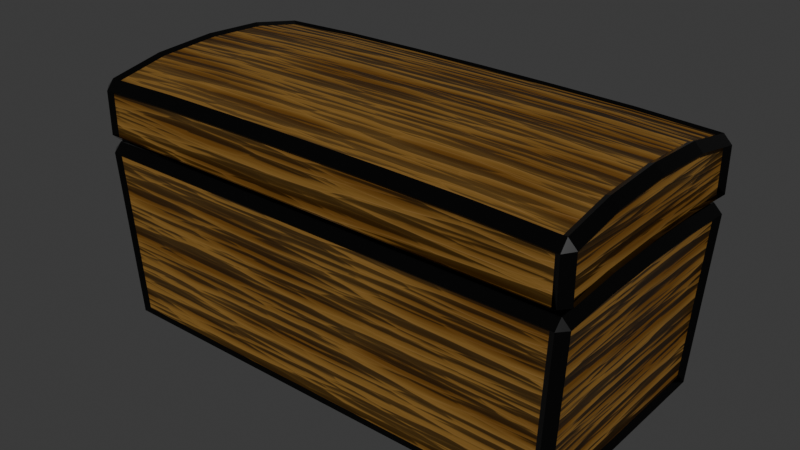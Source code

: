 # Source: chest.blend  (saved by Blender 4.0.36; exported with 4.5.12 LTS)
import bpy
from mathutils import Matrix  # noqa: F401  (used for matrix-valued properties, if any)

bpy.ops.wm.read_factory_settings(use_empty=True)
scene = bpy.context.scene
scene.name = 'Scene'

# ---- collections
col_collection = bpy.data.collections.new('Collection'); scene.collection.children.link(col_collection)

# ---- materials (node trees are filled in below, after node groups)
mat_wood = bpy.data.materials.new('Wood')
mat_wood.use_transparent_shadow = False
mat_material_001 = bpy.data.materials.new('Material.001')
mat_material_001.use_transparent_shadow = False

# ---- material node trees
mat_wood.use_nodes = True; mat_wood.node_tree.nodes.clear()
_N = mat_wood.node_tree.nodes; _L = mat_wood.node_tree.links
n0 = _N.new('ShaderNodeBsdfPrincipled'); n0.name = 'Principled BSDF'; n0.location = (122, 285)
n0.inputs[2].default_value = 0.4091
n0.inputs[3].default_value = 1.45
n1 = _N.new('ShaderNodeOutputMaterial'); n1.name = 'Material Output'; n1.location = (412, 285)
n2 = _N.new('ShaderNodeTexCoord'); n2.name = 'Texture Coordinate'; n2.location = (-946, 232)
n3 = _N.new('ShaderNodeMapping'); n3.name = 'Mapping'; n3.location = (-755, 272)
n3.inputs[3].default_value = (11.6, 1.0, 1.0)
n4 = _N.new('ShaderNodeValToRGB'); n4.name = 'Color Ramp'; n4.location = (-293, 287)
while len(n4.color_ramp.elements) > 1: n4.color_ramp.elements.remove(n4.color_ramp.elements[-1])
n4.color_ramp.elements[0].position = 0.5455; n4.color_ramp.elements[0].color = (0.1188, 0.05012, 0.00544, 1.0)
_e = n4.color_ramp.elements.new(1.0); _e.color = (0.197, 0.1016, 0.02066, 1.0)
n5 = _N.new('ShaderNodeTexVoronoi'); n5.name = 'Voronoi Texture'; n5.location = (-569, 279)
n5.inputs[3].default_value = 1.3
n6 = _N.new('ShaderNodeBump'); n6.name = 'Bump'; n6.location = (-189, 42)
n6.inputs[0].default_value = 0.3917
n6.inputs[1].default_value = 1.0
n6.inputs[2].default_value = 1.0
_L.new(n0.outputs[0], n1.inputs[0])
_L.new(n2.outputs[2], n3.inputs[0])
_L.new(n3.outputs[0], n5.inputs[0])
_L.new(n4.outputs[0], n0.inputs[0])
_L.new(n5.outputs[0], n4.inputs[0])
_L.new(n5.outputs[0], n6.inputs[3])
_L.new(n6.outputs[0], n0.inputs[5])
n1.is_active_output = True
mat_material_001.use_nodes = True; mat_material_001.node_tree.nodes.clear()
_N = mat_material_001.node_tree.nodes; _L = mat_material_001.node_tree.links
n0 = _N.new('ShaderNodeBsdfPrincipled'); n0.name = 'Principled BSDF'; n0.location = (10, 300)
n0.inputs[0].default_value = (0.05324, 0.05324, 0.05324, 1.0)
n0.inputs[1].default_value = 1.0
n0.inputs[2].default_value = 0.1409
n0.inputs[3].default_value = 1.45
n1 = _N.new('ShaderNodeOutputMaterial'); n1.name = 'Material Output'; n1.location = (300, 300)
_L.new(n0.outputs[0], n1.inputs[0])
n1.is_active_output = True

# ---- world
world_world = bpy.data.worlds.new('World'); scene.world = world_world
world_world.use_nodes = True; world_world.node_tree.nodes.clear()
_N = world_world.node_tree.nodes; _L = world_world.node_tree.links
n0 = _N.new('ShaderNodeOutputWorld'); n0.name = 'World Output'; n0.location = (300, 300)
n1 = _N.new('ShaderNodeBackground'); n1.name = 'Background'; n1.location = (10, 300)
n1.inputs[0].default_value = (0.05088, 0.05088, 0.05088, 1.0)
_L.new(n1.outputs[0], n0.inputs[0])
n0.is_active_output = True
world_world.color = (0.05088, 0.05088, 0.05088)
world_world.use_sun_shadow = False
world_world.sun_shadow_jitter_overblur = 0.0

# ---- meshes
me_cube_002 = bpy.data.meshes.new('Cube.002')
me_cube_002.from_pydata([(-1.289, 0.9338, 0.5061), (-0.6445, 0.9338, 0.5061), (0.0, 0.9338, 0.5061), (0.6445, 0.9338, 0.5061), (1.289, 0.9338, 0.5061), (1.289, 1.0, 0.5672), (0.6445, 1.0, 0.5672), (0.0, 1.0, 0.5672), (-0.6445, 1.0, 0.5672), (-1.289, 1.0, 0.5672), (1.289, -0.9338, 0.5061), (0.6445, -0.9338, 0.5061), (0.0, -0.9338, 0.5061), (-0.6445, -0.9338, 0.5061), (-1.289, -0.9338, 0.5061), (-1.289, -1.0, 0.5672), (-0.6445, -1.0, 0.5672), (0.0, -1.0, 0.5672), (0.6445, -1.0, 0.5672), (1.289, -1.0, 0.5672), (1.289, -1.0, 0.9352), (0.6445, -1.0, 0.9435), (0.0, -1.0, 0.9459), (-0.6445, -1.0, 0.9435), (-1.289, -1.0, 0.9352), (-1.289, -0.9349, 1.015), (-0.6445, -0.9349, 1.023), (0.0, -0.9349, 1.025), (0.6445, -0.9349, 1.023), (1.289, -0.9349, 1.015), (-1.289, 1.0, 0.9352), (-0.6445, 1.0, 0.9435), (0.0, 1.0, 0.9459), (0.6445, 1.0, 0.9435), (1.289, 1.0, 0.9352), (1.289, 0.9349, 1.015), (0.6445, 0.9349, 1.023), (0.0, 0.9349, 1.025), (-0.6445, 0.9349, 1.023), (-1.289, 0.9349, 1.015), (-1.915, -0.8939, -0.9353), (-1.851, -0.8939, -0.9988), (-1.851, -0.9574, -0.9353), (-2.0, -0.9336, 0.9243), (-1.934, -1.0, 0.9119), (-1.934, -0.9349, 0.9911), (-1.915, 0.8939, -0.9353), (-1.851, 0.9574, -0.9353), (-1.851, 0.8939, -0.9988), (-2.0, 0.9336, 0.9243), (-1.934, 0.9349, 0.9911), (-1.934, 1.0, 0.9119), (1.915, -0.8939, -0.9353), (1.851, -0.9574, -0.9353), (1.851, -0.8939, -0.9988), (2.0, -0.9336, 0.9243), (1.934, -0.9349, 0.9911), (1.934, -1.0, 0.9119), (1.851, 0.8939, -0.9988), (1.851, 0.9574, -0.9353), (1.915, 0.8939, -0.9353), (1.934, 1.0, 0.9119), (1.934, 0.9349, 0.9911), (2.0, 0.9336, 0.9243), (-1.851, 0.4787, -0.9988), (-1.915, 0.4787, -0.9353), (-1.851, -6.886e-10, -0.9988), (-1.915, -6.886e-10, -0.9353), (-1.915, -0.4787, -0.9353), (-1.851, -0.4787, -0.9988), (-1.934, -0.5, 1.077), (-2.0, -0.5, 1.01), (-1.934, 0.0, 1.104), (-2.0, 0.0, 1.037), (-2.0, 0.5, 1.01), (-1.934, 0.5, 1.077), (1.851, -0.4787, -0.9988), (1.915, -0.4787, -0.9353), (1.851, -6.886e-10, -0.9988), (1.915, -6.886e-10, -0.9353), (1.915, 0.4787, -0.9353), (1.851, 0.4787, -0.9988), (1.934, 0.5, 1.077), (2.0, 0.5, 1.01), (1.934, 0.0, 1.104), (2.0, 0.0, 1.037), (2.0, -0.5, 1.01), (1.934, -0.5, 1.077), (-1.934, -1.0, 0.4239), (-1.934, -0.9338, 0.495), (-2.0, -0.9336, 0.4286), (-2.0, 0.9336, 0.4286), (-1.934, 0.9338, 0.495), (-1.934, 1.0, 0.4239), (1.934, 1.0, 0.4239), (1.934, 0.9338, 0.495), (2.0, 0.9336, 0.4286), (2.0, -0.9336, 0.4286), (1.934, -0.9338, 0.495), (1.934, -1.0, 0.4239), (2.0, 0.5, 0.4596), (1.934, 0.5, 0.5261), (2.0, 0.0, 0.4695), (1.934, 0.0, 0.5359), (1.934, -0.5, 0.5261), (2.0, -0.5, 0.4596), (-2.0, -0.5, 0.4596), (-1.934, -0.5, 0.5261), (-2.0, 0.0, 0.4695), (-1.934, 0.0, 0.5359), (-1.934, 0.5, 0.5261), (-2.0, 0.5, 0.4596), (-1.934, -1.0, 0.5672), (-2.0, -0.9336, 0.5726), (-1.934, -0.9338, 0.5061), (-2.0, 0.9336, 0.5726), (-1.934, 1.0, 0.5672), (-1.934, 0.9338, 0.5061), (1.934, 1.0, 0.5672), (2.0, 0.9336, 0.5726), (1.934, 0.9338, 0.5061), (2.0, -0.9336, 0.5726), (1.934, -1.0, 0.5672), (1.934, -0.9338, 0.5061), (1.934, 0.5, 0.5406), (2.0, 0.5, 0.6071), (1.934, 0.0, 0.5515), (2.0, 0.0, 0.618), (2.0, -0.5, 0.6071), (1.934, -0.5, 0.5406), (-1.934, -0.5, 0.5406), (-2.0, -0.5, 0.6071), (-1.934, 0.0, 0.5515), (-2.0, 0.0, 0.618), (-2.0, 0.5, 0.6071), (-1.934, 0.5, 0.5406), (1.289, -0.5, 1.101), (0.6445, -0.5, 1.109), (0.0, -0.5, 1.111), (-0.6445, -0.5, 1.109), (-1.289, -0.5, 1.101), (-1.289, 0.5, 1.101), (-0.6445, 0.5, 1.109), (0.0, 0.5, 1.111), (0.6445, 0.5, 1.109), (1.289, 0.5, 1.101), (1.289, 0.0, 1.128), (0.6445, 0.0, 1.136), (0.0, 0.0, 1.138), (-0.6445, 0.0, 1.136), (-1.289, 0.0, 1.128), (-1.289, -0.5, 0.5406), (-0.6445, -0.5, 0.5406), (0.0, -0.5, 0.5406), (0.6445, -0.5, 0.5406), (1.289, -0.5, 0.5406), (1.289, 0.5, 0.5406), (0.6445, 0.5, 0.5406), (0.0, 0.5, 0.5406), (-0.6445, 0.5, 0.5406), (-1.289, 0.5, 0.5406), (1.289, 0.0, 0.5515), (0.6445, 0.0, 0.5515), (0.0, 0.0, 0.5515), (-0.6445, 0.0, 0.5515), (-1.289, 0.0, 0.5515), (1.234, 0.8939, -0.9988), (0.6171, 0.8939, -0.9988), (-8.608e-11, 0.8939, -0.9988), (-0.6171, 0.8939, -0.9988), (-1.234, 0.8939, -0.9988), (-1.234, 0.9574, -0.9353), (-0.6171, 0.9574, -0.9353), (-8.608e-11, 0.9574, -0.9353), (0.6171, 0.9574, -0.9353), (1.234, 0.9574, -0.9353), (-1.234, -0.8939, -0.9988), (-0.6171, -0.8939, -0.9988), (-8.608e-11, -0.8939, -0.9988), (0.6171, -0.8939, -0.9988), (1.234, -0.8939, -0.9988), (1.234, -0.9574, -0.9353), (0.6171, -0.9574, -0.9353), (-8.608e-11, -0.9574, -0.9353), (-0.6171, -0.9574, -0.9353), (-1.234, -0.9574, -0.9353), (1.289, -0.9338, 0.495), (0.6445, -0.9338, 0.495), (0.0, -0.9338, 0.495), (-0.6445, -0.9338, 0.495), (-1.289, -0.9338, 0.495), (-1.289, -1.0, 0.4239), (-0.6445, -1.0, 0.4239), (0.0, -1.0, 0.4239), (0.6445, -1.0, 0.4239), (1.289, -1.0, 0.4239), (-1.289, 0.9338, 0.495), (-0.6445, 0.9338, 0.495), (0.0, 0.9338, 0.495), (0.6445, 0.9338, 0.495), (1.289, 0.9338, 0.495), (1.289, 1.0, 0.4239), (0.6445, 1.0, 0.4239), (0.0, 1.0, 0.4239), (-0.6445, 1.0, 0.4239), (-1.289, 1.0, 0.4239), (-1.234, -0.4787, -0.9988), (-0.6171, -0.4787, -0.9988), (-8.608e-11, -0.4787, -0.9988), (0.6171, -0.4787, -0.9988), (1.234, -0.4787, -0.9988), (1.234, 0.4787, -0.9988), (0.6171, 0.4787, -0.9988), (-8.608e-11, 0.4787, -0.9988), (-0.6171, 0.4787, -0.9988), (-1.234, 0.4787, -0.9988), (1.234, -6.886e-10, -0.9988), (0.6171, -6.886e-10, -0.9988), (-8.608e-11, -6.886e-10, -0.9988), (-0.6171, -6.886e-10, -0.9988), (-1.234, -6.886e-10, -0.9988), (1.289, -0.5, 0.5261), (0.6445, -0.5, 0.5261), (0.0, -0.5, 0.5261), (-0.6445, -0.5, 0.5261), (-1.289, -0.5, 0.5261), (-1.289, 0.5, 0.5261), (-0.6445, 0.5, 0.5261), (0.0, 0.5, 0.5261), (0.6445, 0.5, 0.5261), (1.289, 0.5, 0.5261), (-1.289, 0.0, 0.5359), (-0.6445, 0.0, 0.5359), (0.0, 0.0, 0.5359), (0.6445, 0.0, 0.5359), (1.289, 0.0, 0.5359), (-0.6603, 1.024, 0.5747), (-0.6603, 0.9566, 0.5121), (-1.321, 1.024, 0.5747), (-1.321, 0.9566, 0.5121), (1.981, 0.9566, 0.5121), (1.321, 0.9566, 0.5121), (1.651e-11, 1.024, 0.5747), (0.6603, 1.024, 0.5747), (-1.981, 1.024, 0.5747), (1.651e-11, -0.9566, 0.5121), (0.6603, -0.9566, 0.5121), (0.6603, 0.9566, 0.5121), (1.651e-11, 0.9566, 0.5121), (1.321, 1.024, 0.5747), (-0.6603, 0.9577, 1.041), (1.651e-11, 0.9577, 1.044), (0.6603, 0.9577, 1.041), (1.321, 0.9577, 1.033), (1.651e-11, -0.9577, 1.044), (-0.6603, -0.9577, 1.041), (-1.321, -0.9577, 1.033), (-1.981, -0.9566, 0.5121), (-1.321, -0.9566, 0.5121), (-0.6603, -1.024, 0.9602), (1.651e-11, -1.024, 0.9626), (0.6603, -1.024, 0.9602), (1.321, -1.024, 0.9516), (1.321, -1.024, 0.5747), (0.6603, -1.024, 0.5747), (-0.6603, -1.024, 0.5747), (-1.321, -1.024, 0.5747), (1.981, -1.024, 0.5747), (1.651e-11, -1.024, 0.5747), (1.321, 1.024, 0.9516), (0.6603, 1.024, 0.9602), (1.321, -0.9566, 0.5121), (-0.6603, -0.9566, 0.5121), (-1.981, 0.9577, 1.009), (-1.321, 0.9577, 1.033), (0.6603, -0.9577, 1.041), (1.981, 1.024, 0.9277), (1.651e-11, 1.024, 0.9626), (-0.6603, 1.024, 0.9602), (1.321, -0.9577, 1.033), (1.981, -0.9577, 1.009), (-1.321, 1.024, 0.9516), (-1.321, -1.024, 0.9516), (-1.981, -1.024, 0.9277), (-1.896, -0.9807, -0.9645), (-1.961, -0.9156, -0.9645), (-1.896, -0.9156, -1.03), (-1.981, -0.9577, 1.009), (-2.049, -0.9564, 0.9405), (-1.896, 0.9156, -1.03), (-1.961, 0.9156, -0.9645), (-1.896, 0.9807, -0.9645), (-1.981, 1.024, 0.9277), (-2.049, 0.9564, 0.9405), (1.896, -0.9156, -1.03), (1.961, -0.9156, -0.9645), (1.896, -0.9807, -0.9645), (1.981, -1.024, 0.9277), (2.049, -0.9564, 0.9405), (1.961, 0.9156, -0.9645), (1.896, 0.9156, -1.03), (1.896, 0.9807, -0.9645), (2.049, 0.9564, 0.9405), (1.981, 0.9577, 1.009), (-2.049, -0.9564, 0.4327), (-1.981, -1.024, 0.4279), (-1.981, -0.9566, 0.5007), (-1.981, 1.024, 0.4279), (-2.049, 0.9564, 0.4327), (-1.981, 0.9566, 0.5007), (2.049, 0.9564, 0.4327), (1.981, 1.024, 0.4279), (1.981, 0.9566, 0.5007), (1.981, -1.024, 0.4279), (2.049, -0.9564, 0.4327), (1.981, -0.9566, 0.5007), (-1.981, -1.024, 0.5747), (-2.049, -0.9564, 0.5802), (-1.981, 0.9566, 0.5121), (-2.049, 0.9564, 0.5802), (1.981, 1.024, 0.5747), (2.049, 0.9564, 0.5802), (1.981, -0.9566, 0.5121), (2.049, -0.9564, 0.5802), (-1.961, -0.4904, -0.9645), (-1.896, -0.4904, -1.03), (-2.049, 0.5122, 1.028), (-1.981, 0.5122, 1.097), (-1.264, 0.9156, -1.03), (1.264, 0.9807, -0.9645), (1.961, 0.4904, -0.9645), (1.896, 0.4904, -1.03), (2.049, -0.5122, 1.028), (1.981, -0.5122, 1.097), (1.264, -0.9156, -1.03), (-1.264, -0.9807, -0.9645), (-1.896, 0.4904, -1.03), (-1.961, 0.4904, -0.9645), (-1.896, -4.413e-10, -1.03), (-1.961, -4.413e-10, -0.9645), (-1.981, -0.5122, 1.097), (-2.049, -0.5122, 1.028), (-1.981, 2.641e-10, 1.125), (-2.049, 2.641e-10, 1.056), (1.896, -0.4904, -1.03), (1.961, -0.4904, -0.9645), (1.896, -4.413e-10, -1.03), (1.961, -4.413e-10, -0.9645), (1.981, 0.5122, 1.097), (2.049, 0.5122, 1.028), (1.981, 2.641e-10, 1.125), (2.049, 2.641e-10, 1.056), (-2.049, 2.641e-10, 0.4746), (-1.981, 2.641e-10, 0.5426), (-1.981, 0.5122, 0.5326), (-2.049, 0.5122, 0.4645), (-2.049, -0.5122, 0.4645), (-1.981, -0.5122, 0.5326), (2.049, 2.641e-10, 0.4746), (1.981, 2.641e-10, 0.5426), (1.981, -0.5122, 0.5326), (2.049, -0.5122, 0.4645), (2.049, 0.5122, 0.4645), (1.981, 0.5122, 0.5326), (-1.321, -0.9566, 0.5007), (1.321, -1.024, 0.4279), (1.321, 0.9566, 0.5007), (-1.321, 1.024, 0.4279), (-1.981, 2.641e-10, 0.5586), (-2.049, 2.641e-10, 0.6267), (-2.049, 0.5122, 0.6155), (-1.981, 0.5122, 0.5474), (-1.981, -0.5122, 0.5474), (-2.049, -0.5122, 0.6155), (1.981, 2.641e-10, 0.5586), (2.049, 2.641e-10, 0.6267), (2.049, -0.5122, 0.6155), (1.981, -0.5122, 0.5474), (1.981, 0.5122, 0.5474), (2.049, 0.5122, 0.6155), (1.264, 0.9156, -1.03), (0.6321, 0.9156, -1.03), (-7.167e-11, 0.9156, -1.03), (-0.6321, 0.9156, -1.03), (-1.264, 0.9807, -0.9645), (-0.6321, 0.9807, -0.9645), (-7.167e-11, 0.9807, -0.9645), (0.6321, 0.9807, -0.9645), (-1.264, -0.9156, -1.03), (-0.6321, -0.9156, -1.03), (-7.167e-11, -0.9156, -1.03), (0.6321, -0.9156, -1.03), (1.264, -0.9807, -0.9645), (0.6321, -0.9807, -0.9645), (-7.167e-11, -0.9807, -0.9645), (-0.6321, -0.9807, -0.9645), (1.321, -0.9566, 0.5007), (0.6603, -0.9566, 0.5007), (1.651e-11, -0.9566, 0.5007), (-0.6603, -0.9566, 0.5007), (-1.321, -1.024, 0.4279), (-0.6603, -1.024, 0.4279), (1.651e-11, -1.024, 0.4279), (0.6603, -1.024, 0.4279), (-1.321, 0.9566, 0.5007), (-0.6603, 0.9566, 0.5007), (1.651e-11, 0.9566, 0.5007), (0.6603, 0.9566, 0.5007), (1.321, 1.024, 0.4279), (0.6603, 1.024, 0.4279), (1.651e-11, 1.024, 0.4279), (-0.6603, 1.024, 0.4279)], [], [(77, 105, 97, 52), (134, 74, 49, 115), (60, 96, 100, 80), (140, 70, 45, 25), (185, 191, 88, 42), (65, 111, 91, 46), (5, 34, 61, 118), (79, 102, 105, 77), (133, 73, 74, 134), (39, 50, 75, 141), (68, 106, 108, 67), (131, 71, 73, 133), (67, 108, 111, 65), (127, 85, 86, 128), (186, 98, 104, 221), (15, 24, 44, 112), (150, 72, 70, 140), (141, 75, 72, 150), (211, 81, 78, 216), (216, 78, 76, 210), (210, 76, 54, 180), (80, 100, 102, 79), (125, 83, 85, 127), (119, 63, 83, 125), (113, 43, 71, 131), (128, 86, 55, 121), (166, 58, 81, 211), (175, 201, 94, 59), (4, 120, 124, 156), (105, 102, 358, 361), (161, 126, 129, 155), (156, 124, 126, 161), (235, 103, 101, 230), (221, 104, 103, 235), (155, 129, 123, 10), (230, 101, 95, 200), (181, 182, 393, 392), (99, 53, 296, 313), (27, 26, 255, 254), (53, 181, 392, 296), (55, 86, 332, 298), (36, 35, 253, 252), (103, 104, 360, 359), (179, 180, 334, 391), (87, 56, 280, 333), (38, 37, 251, 250), (178, 179, 391, 390), (106, 90, 304, 356), (177, 178, 390, 389), (60, 80, 330, 299), (89, 107, 357, 306), (176, 177, 389, 388), (81, 58, 300, 331), (108, 106, 356, 352), (41, 176, 388, 286), (117, 135, 371, 318), (107, 109, 353, 357), (174, 175, 329, 387), (134, 115, 319, 370), (59, 94, 311, 301), (6, 5, 249, 243), (173, 174, 387, 386), (0, 117, 318, 239), (96, 60, 299, 310), (8, 7, 242, 236), (111, 108, 352, 355), (172, 173, 386, 385), (5, 118, 320, 249), (30, 51, 292, 281), (9, 8, 236, 238), (171, 172, 385, 384), (123, 129, 377, 322), (35, 62, 303, 253), (109, 110, 354, 353), (47, 171, 384, 291), (128, 121, 323, 376), (175, 59, 301, 329), (169, 170, 328, 383), (10, 123, 322, 271), (170, 48, 289, 328), (90, 40, 285, 304), (168, 169, 383, 382), (15, 112, 316, 266), (46, 91, 308, 290), (42, 88, 305, 284), (167, 168, 382, 381), (124, 120, 240, 378), (93, 47, 291, 307), (1, 0, 239, 237), (86, 85, 351, 332), (166, 167, 381, 380), (119, 125, 379, 321), (49, 74, 326, 293), (3, 2, 248, 247), (84, 87, 333, 350), (58, 166, 380, 300), (126, 124, 378, 374), (75, 50, 273, 327), (12, 11, 246, 245), (85, 83, 349, 351), (40, 90, 106, 68), (125, 127, 375, 379), (116, 9, 238, 244), (43, 113, 317, 288), (82, 84, 350, 348), (129, 126, 374, 377), (112, 44, 283, 316), (7, 6, 243, 242), (83, 63, 302, 349), (44, 24, 282, 283), (40, 68, 324, 285), (120, 4, 241, 240), (24, 23, 259, 282), (127, 128, 376, 375), (69, 41, 286, 325), (62, 82, 348, 303), (22, 21, 261, 260), (80, 79, 347, 330), (31, 30, 281, 278), (130, 114, 257, 372), (130, 151, 14, 114), (151, 152, 13, 14), (152, 153, 12, 13), (153, 154, 11, 12), (154, 155, 10, 11), (135, 160, 165, 132), (160, 159, 164, 165), (159, 158, 163, 164), (158, 157, 162, 163), (157, 156, 161, 162), (132, 165, 151, 130), (165, 164, 152, 151), (164, 163, 153, 152), (163, 162, 154, 153), (162, 161, 155, 154), (117, 0, 160, 135), (0, 1, 159, 160), (1, 2, 158, 159), (2, 3, 157, 158), (3, 4, 156, 157), (82, 145, 146, 84), (145, 144, 147, 146), (144, 143, 148, 147), (143, 142, 149, 148), (142, 141, 150, 149), (84, 146, 136, 87), (146, 147, 137, 136), (147, 148, 138, 137), (148, 149, 139, 138), (149, 150, 140, 139), (122, 57, 20, 19), (19, 20, 21, 18), (18, 21, 22, 17), (17, 22, 23, 16), (16, 23, 24, 15), (62, 35, 145, 82), (35, 36, 144, 145), (36, 37, 143, 144), (37, 38, 142, 143), (38, 39, 141, 142), (116, 51, 30, 9), (9, 30, 31, 8), (8, 31, 32, 7), (7, 32, 33, 6), (6, 33, 34, 5), (87, 136, 29, 56), (136, 137, 28, 29), (137, 138, 27, 28), (138, 139, 26, 27), (139, 140, 25, 26), (78, 81, 331, 346), (56, 29, 279, 280), (113, 131, 373, 317), (79, 77, 345, 347), (33, 32, 277, 270), (132, 130, 372, 368), (29, 28, 275, 279), (131, 133, 369, 373), (76, 78, 346, 344), (32, 31, 278, 277), (77, 52, 295, 345), (61, 34, 269, 276), (135, 132, 368, 371), (204, 205, 367, 411), (37, 36, 252, 251), (203, 204, 411, 410), (54, 76, 344, 294), (28, 27, 254, 275), (133, 134, 370, 369), (202, 203, 410, 409), (110, 226, 196, 92), (226, 227, 197, 196), (227, 228, 198, 197), (228, 229, 199, 198), (229, 230, 200, 199), (107, 225, 231, 109), (225, 224, 232, 231), (224, 223, 233, 232), (223, 222, 234, 233), (222, 221, 235, 234), (109, 231, 226, 110), (231, 232, 227, 226), (232, 233, 228, 227), (233, 234, 229, 228), (234, 235, 230, 229), (47, 93, 205, 171), (171, 205, 204, 172), (172, 204, 203, 173), (173, 203, 202, 174), (174, 202, 201, 175), (48, 170, 215, 64), (170, 169, 214, 215), (169, 168, 213, 214), (168, 167, 212, 213), (167, 166, 211, 212), (69, 206, 176, 41), (206, 207, 177, 176), (207, 208, 178, 177), (208, 209, 179, 178), (209, 210, 180, 179), (66, 220, 206, 69), (220, 219, 207, 206), (219, 218, 208, 207), (218, 217, 209, 208), (217, 216, 210, 209), (64, 215, 220, 66), (215, 214, 219, 220), (214, 213, 218, 219), (213, 212, 217, 218), (212, 211, 216, 217), (89, 190, 225, 107), (190, 189, 224, 225), (189, 188, 223, 224), (188, 187, 222, 223), (187, 186, 221, 222), (53, 99, 195, 181), (181, 195, 194, 182), (182, 194, 193, 183), (183, 193, 192, 184), (184, 192, 191, 185), (244, 238, 239, 318), (285, 286, 284), (288, 283, 287), (290, 291, 289), (293, 273, 292), (295, 296, 294), (298, 280, 297), (300, 301, 299), (276, 303, 302), (305, 306, 304), (308, 309, 307), (311, 312, 310), (314, 315, 313), (316, 317, 257), (319, 244, 318), (320, 321, 240), (323, 267, 322), (325, 286, 285, 324), (316, 283, 288, 317), (327, 273, 293, 326), (307, 291, 290, 308), (328, 289, 291, 384), (253, 303, 276, 269), (310, 299, 301, 311), (331, 300, 299, 330), (333, 280, 298, 332), (313, 296, 295, 314), (334, 294, 296, 392), (256, 287, 283, 282), (289, 336, 337, 290), (336, 338, 339, 337), (338, 325, 324, 339), (287, 340, 341, 288), (340, 342, 343, 341), (342, 327, 326, 343), (294, 344, 345, 295), (344, 346, 347, 345), (346, 331, 330, 347), (303, 348, 349, 302), (348, 350, 351, 349), (350, 333, 332, 351), (284, 305, 304, 285), (353, 354, 355, 352), (357, 353, 352, 356), (306, 357, 356, 304), (359, 360, 361, 358), (363, 359, 358, 362), (312, 363, 362, 310), (364, 306, 305, 400), (360, 315, 314, 361), (366, 312, 311, 408), (354, 309, 308, 355), (292, 244, 319, 293), (302, 321, 320, 276), (297, 267, 323, 298), (369, 370, 371, 368), (373, 369, 368, 372), (317, 373, 372, 257), (375, 376, 377, 374), (379, 375, 374, 378), (321, 379, 378, 240), (266, 316, 257, 258), (376, 323, 322, 377), (249, 320, 240, 241), (370, 319, 318, 371), (238, 236, 237, 239), (236, 242, 248, 237), (242, 243, 247, 248), (243, 249, 241, 247), (267, 263, 271, 322), (263, 264, 246, 271), (264, 268, 245, 246), (268, 265, 272, 245), (265, 266, 258, 272), (280, 279, 262, 297), (279, 275, 261, 262), (275, 254, 260, 261), (254, 255, 259, 260), (255, 256, 282, 259), (273, 274, 281, 292), (274, 250, 278, 281), (250, 251, 277, 278), (251, 252, 270, 277), (252, 253, 269, 270), (309, 404, 367, 307), (404, 405, 411, 367), (405, 406, 410, 411), (406, 407, 409, 410), (407, 366, 408, 409), (315, 396, 365, 313), (396, 397, 403, 365), (397, 398, 402, 403), (398, 399, 401, 402), (399, 364, 400, 401), (286, 388, 335, 284), (388, 389, 395, 335), (389, 390, 394, 395), (390, 391, 393, 394), (391, 334, 392, 393), (300, 380, 329, 301), (380, 381, 387, 329), (381, 382, 386, 387), (382, 383, 385, 386), (383, 328, 384, 385), (26, 25, 256, 255), (52, 97, 314, 295), (182, 183, 394, 393), (114, 14, 258, 257), (180, 54, 294, 334), (183, 184, 395, 394), (101, 103, 359, 363), (23, 22, 260, 259), (185, 42, 284, 335), (184, 185, 335, 395), (102, 100, 362, 358), (21, 20, 262, 261), (25, 45, 287, 256), (98, 186, 396, 315), (95, 101, 363, 312), (19, 18, 264, 263), (20, 57, 297, 262), (186, 187, 397, 396), (100, 96, 310, 362), (16, 15, 266, 265), (48, 64, 336, 289), (187, 188, 398, 397), (190, 89, 306, 364), (122, 19, 263, 267), (188, 189, 399, 398), (195, 99, 313, 365), (17, 16, 265, 268), (65, 46, 290, 337), (189, 190, 364, 399), (104, 98, 315, 360), (18, 17, 268, 264), (64, 66, 338, 336), (88, 191, 400, 305), (97, 105, 361, 314), (34, 33, 270, 269), (191, 192, 401, 400), (200, 95, 312, 366), (67, 65, 337, 339), (192, 193, 402, 401), (205, 93, 307, 367), (66, 69, 325, 338), (193, 194, 403, 402), (110, 92, 309, 354), (68, 67, 339, 324), (194, 195, 365, 403), (91, 111, 355, 308), (11, 10, 271, 246), (45, 70, 340, 287), (92, 196, 404, 309), (51, 116, 244, 292), (13, 12, 245, 272), (196, 197, 405, 404), (115, 49, 293, 319), (14, 13, 272, 258), (71, 43, 288, 341), (197, 198, 406, 405), (63, 119, 321, 302), (70, 72, 342, 340), (198, 199, 407, 406), (118, 61, 276, 320), (2, 1, 237, 248), (199, 200, 366, 407), (57, 122, 267, 297), (4, 3, 247, 241), (73, 71, 341, 343), (94, 201, 408, 311), (121, 55, 298, 323), (50, 39, 274, 273), (72, 75, 327, 342), (201, 202, 409, 408), (39, 38, 250, 274), (74, 73, 343, 326)])
me_cube_002.polygons.foreach_set('material_index', [0, 0, 0, 0, 0, 0, 0, 0, 0, 0, 0, 0, 0, 0, 0, 0, 0, 0, 0, 0, 0, 0, 0, 0, 0, 0, 0, 0, 0, 1, 0, 0, 0, 0, 0, 0, 1, 1, 1, 1, 1, 1, 1, 1, 1, 1, 1, 1, 1, 1, 1, 1, 1, 1, 1, 1, 1, 1, 1, 1, 1, 1, 1, 1, 1, 1, 1, 1, 1, 1, 1, 1, 1, 1, 1, 1, 1, 1, 1, 1, 1, 1, 1, 1, 1, 1, 1, 1, 1, 1, 1, 1, 1, 1, 1, 1, 1, 1, 1, 1, 0, 1, 1, 1, 1, 1, 1, 1, 1, 1, 1, 1, 1, 1, 1, 1, 1, 1, 1, 1, 0, 0, 0, 0, 0, 0, 0, 0, 0, 0, 0, 0, 0, 0, 0, 0, 0, 0, 0, 0, 0, 0, 0, 0, 0, 0, 0, 0, 0, 0, 0, 0, 0, 0, 0, 0, 0, 0, 0, 0, 0, 0, 0, 0, 0, 0, 0, 0, 0, 0, 1, 1, 1, 1, 1, 1, 1, 1, 1, 1, 1, 1, 1, 1, 1, 1, 1, 1, 1, 1, 0, 0, 0, 0, 0, 0, 0, 0, 0, 0, 0, 0, 0, 0, 0, 0, 0, 0, 0, 0, 0, 0, 0, 0, 0, 0, 0, 0, 0, 0, 0, 0, 0, 0, 0, 0, 0, 0, 0, 0, 0, 0, 0, 0, 0, 0, 0, 0, 0, 0, 1, 1, 1, 1, 1, 1, 1, 1, 1, 1, 1, 1, 1, 1, 1, 1, 1, 1, 1, 1, 1, 1, 1, 1, 1, 1, 1, 1, 1, 1, 1, 1, 1, 1, 1, 1, 1, 1, 1, 1, 1, 1, 1, 1, 1, 1, 1, 1, 1, 1, 1, 1, 1, 1, 1, 1, 1, 1, 1, 1, 1, 1, 1, 1, 1, 1, 1, 1, 1, 1, 1, 1, 1, 1, 1, 1, 1, 1, 1, 1, 1, 1, 1, 1, 1, 1, 1, 1, 1, 1, 1, 1, 1, 1, 1, 1, 1, 1, 1, 1, 1, 1, 1, 1, 1, 1, 1, 1, 1, 1, 1, 1, 1, 1, 1, 1, 1, 1, 1, 1, 1, 1, 1, 1, 1, 1, 1, 1, 1, 1, 1, 1, 1, 1, 1, 1, 1, 1, 1, 1, 1, 1, 1, 1, 1, 1, 1, 1, 1, 1, 1, 1, 1, 1, 1, 1, 1, 1, 1, 1, 1, 1, 1, 1, 1, 1, 1, 1, 1, 1, 1, 1, 1, 1, 1, 1])
_uv = me_cube_002.uv_layers.new(name='UVMap')
_uv.uv.foreach_set('vector', [0.7394, 0.6898, 0.9232, 0.6926, 0.9191, 0.749, 0.7394, 0.7439, 0.9272, 0.6926, 0.9588, 0.6926, 0.9521, 0.749, 0.9245, 0.749, 0.7394, 0.5113, 0.9191, 0.5061, 0.9232, 0.5625, 0.7394, 0.5653, 0.7325, 0.4118, 0.7325, 0.4947, 0.6753, 0.4968, 0.6753, 0.4139, 0.3176, 0.4122, 0.4965, 0.4193, 0.4965, 0.5032, 0.3176, 0.4924, 0.7394, 0.9328, 0.858, 0.9356, 0.8555, 0.992, 0.7394, 0.9868, 0.9337, 0.4193, 0.9821, 0.4193, 0.979, 0.5032, 0.9337, 0.5032, 0.7394, 0.6276, 0.9245, 0.6276, 0.9232, 0.6926, 0.7394, 0.6898, 0.928, 0.6276, 0.961, 0.6276, 0.9588, 0.6926, 0.9272, 0.6926, 0.9213, 0.4139, 0.9213, 0.4968, 0.8641, 0.4947, 0.8641, 0.4118, 0.7394, 0.8082, 0.858, 0.8055, 0.8587, 0.8705, 0.7394, 0.8705, 0.9272, 0.5625, 0.9588, 0.5625, 0.961, 0.6276, 0.928, 0.6276, 0.7394, 0.8705, 0.8587, 0.8705, 0.858, 0.9356, 0.7394, 0.9328, 0.8647, 0.8705, 0.9198, 0.8705, 0.9162, 0.9356, 0.8633, 0.9356, 0.002994, 0.08954, 0.002994, 0.007194, 0.06006, 0.006428, 0.06006, 0.08877, 0.6753, 0.9161, 0.7237, 0.9161, 0.7206, 1.0, 0.6753, 1.0, 0.7983, 0.4111, 0.7983, 0.4941, 0.7325, 0.4947, 0.7325, 0.4118, 0.8641, 0.4118, 0.8641, 0.4947, 0.7983, 0.4941, 0.7983, 0.4111, 0.1806, 0.8292, 0.1806, 0.8936, 0.1176, 0.8936, 0.1176, 0.8292, 0.1176, 0.8292, 0.1176, 0.8936, 0.05461, 0.8936, 0.05461, 0.8292, 0.05461, 0.8292, 0.05461, 0.8936, 0.0, 0.8936, 0.0, 0.8292, 0.7394, 0.5653, 0.9232, 0.5625, 0.9245, 0.6276, 0.7394, 0.6276, 0.8633, 0.8055, 0.9162, 0.8055, 0.9198, 0.8705, 0.8647, 0.8705, 0.8587, 0.749, 0.905, 0.749, 0.9162, 0.8055, 0.8633, 0.8055, 0.9245, 0.5061, 0.9521, 0.5061, 0.9588, 0.5625, 0.9272, 0.5625, 0.8633, 0.9356, 0.9162, 0.9356, 0.905, 0.992, 0.8587, 0.992, 0.2352, 0.8292, 0.2352, 0.8936, 0.1806, 0.8936, 0.1806, 0.8292, 0.4965, 0.4122, 0.6753, 0.4193, 0.6753, 0.5032, 0.4965, 0.4924, 0.5663, 0.8486, 0.5663, 0.9158, 0.5092, 0.9132, 0.5092, 0.8459, 0.2988, 0.5748, 0.2995, 0.6399, 0.2948, 0.6399, 0.294, 0.5732, 0.4435, 0.845, 0.4435, 0.9123, 0.3777, 0.9132, 0.3777, 0.8459, 0.5092, 0.8459, 0.5092, 0.9132, 0.4435, 0.9123, 0.4435, 0.845, 0.1258, 0.08853, 0.1258, 0.006185, 0.1916, 0.006428, 0.1916, 0.08877, 0.06006, 0.08877, 0.06006, 0.006428, 0.1258, 0.006185, 0.1258, 0.08853, 0.3777, 0.8459, 0.3777, 0.9132, 0.3206, 0.9158, 0.3206, 0.8486, 0.1916, 0.08877, 0.1916, 0.006428, 0.2487, 0.007194, 0.2487, 0.08954, 0.9962, 0.4073, 0.9962, 0.327, 1.0, 0.329, 1.0, 0.4112, 0.5946, 0.7533, 0.5946, 0.9305, 0.5884, 0.9339, 0.5884, 0.7524, 0.9307, 0.2526, 0.9307, 0.335, 0.9277, 0.3366, 0.9277, 0.2522, 0.9962, 0.4876, 0.9962, 0.4073, 1.0, 0.4112, 1.0, 0.4935, 0.2555, 0.5184, 0.2623, 0.5748, 0.2586, 0.5732, 0.2517, 0.5154, 0.9307, 0.1704, 0.9307, 0.08822, 0.9337, 0.08375, 0.9337, 0.1679, 0.1258, 0.006185, 0.06006, 0.006428, 0.05845, 0.0002483, 0.1258, 1.221e-08, 0.9921, 0.1664, 0.9921, 0.08616, 0.9962, 0.08224, 0.9962, 0.1645, 0.6403, 0.5627, 0.6381, 0.5061, 0.6447, 0.5032, 0.6469, 0.5611, 0.9307, 0.335, 0.9307, 0.2526, 0.9337, 0.2522, 0.9337, 0.3366, 0.9921, 0.2467, 0.9921, 0.1664, 0.9962, 0.1645, 0.9962, 0.2467, 0.2784, 0.5748, 0.2759, 0.5184, 0.2814, 0.5154, 0.2839, 0.5732, 0.9921, 0.327, 0.9921, 0.2467, 0.9962, 0.2467, 0.9962, 0.329, 0.9734, 0.7472, 0.9734, 0.8012, 0.9681, 0.7997, 0.9681, 0.7444, 0.002994, 0.5012, 0.06006, 0.5005, 0.05845, 0.5063, 0.0, 0.5071, 0.9921, 0.4073, 0.9921, 0.327, 0.9962, 0.329, 0.9962, 0.4112, 0.9681, 0.9258, 0.9681, 0.9798, 0.961, 0.9826, 0.961, 0.9273, 0.2791, 0.6399, 0.2784, 0.5748, 0.2839, 0.5732, 0.2847, 0.6399, 0.9921, 0.4876, 0.9921, 0.4073, 0.9962, 0.4112, 0.9962, 0.4935, 0.5663, 0.5121, 0.5092, 0.5095, 0.5108, 0.504, 0.5693, 0.5068, 0.06006, 0.5005, 0.1258, 0.5002, 0.1258, 0.5061, 0.05845, 0.5063, 0.9962, 0.6599, 0.9962, 0.5796, 1.0, 0.5757, 1.0, 0.6579, 0.3156, 0.7049, 0.3147, 0.7613, 0.3086, 0.7643, 0.3095, 0.7065, 0.6381, 0.9305, 0.6381, 0.7533, 0.6443, 0.7524, 0.6443, 0.9339, 0.9213, 0.1709, 0.9213, 0.08855, 0.9245, 0.08435, 0.9245, 0.1687, 0.9962, 0.7402, 0.9962, 0.6599, 1.0, 0.6579, 1.0, 0.7402, 0.5663, 0.5794, 0.5663, 0.5121, 0.5693, 0.5068, 0.5693, 0.5757, 0.6628, 0.7529, 0.6628, 0.9307, 0.6565, 0.9341, 0.6565, 0.752, 0.9213, 0.3356, 0.9213, 0.2532, 0.9245, 0.253, 0.9245, 0.3374, 0.2784, 0.7049, 0.2791, 0.6399, 0.2847, 0.6399, 0.2839, 0.7065, 0.9962, 0.8205, 0.9962, 0.7402, 1.0, 0.7402, 1.0, 0.8224, 0.9213, 0.08855, 0.9213, 0.006204, 0.9245, 1.221e-08, 0.9245, 0.08435, 0.7251, 0.5685, 0.7251, 0.503, 0.7283, 0.4968, 0.7283, 0.5639, 0.9213, 0.4179, 0.9213, 0.3356, 0.9245, 0.3374, 0.9245, 0.4217, 0.9962, 0.9008, 0.9962, 0.8205, 1.0, 0.8224, 1.0, 0.9047, 0.3206, 0.9158, 0.3777, 0.9132, 0.3761, 0.9176, 0.3176, 0.9203, 0.9307, 0.08822, 0.9307, 0.006459, 0.9337, 1.221e-08, 0.9337, 0.08375, 0.1258, 0.5002, 0.1916, 0.5005, 0.1932, 0.5063, 0.1258, 0.5061, 0.9962, 0.9811, 0.9962, 0.9008, 1.0, 0.9047, 1.0, 0.9869, 0.3018, 0.5748, 0.301, 0.5184, 0.3075, 0.5154, 0.3084, 0.5732, 0.9962, 0.5796, 0.9962, 0.4993, 1.0, 0.4935, 1.0, 0.5757, 0.9921, 0.6599, 0.9921, 0.5796, 0.9962, 0.5757, 0.9962, 0.6579, 0.3206, 0.8486, 0.3206, 0.9158, 0.3176, 0.9203, 0.3176, 0.8514, 0.9921, 0.5796, 0.9921, 0.4993, 0.9962, 0.4935, 0.9962, 0.5757, 0.5757, 0.7533, 0.5757, 0.931, 0.5693, 0.9344, 0.5693, 0.7524, 0.9921, 0.7402, 0.9921, 0.6599, 0.9962, 0.6579, 0.9962, 0.7402, 0.9277, 0.4179, 0.9277, 0.5003, 0.9245, 0.5061, 0.9245, 0.4217, 0.5757, 0.931, 0.5757, 0.7533, 0.582, 0.7524, 0.582, 0.9344, 0.6631, 0.9305, 0.6631, 0.7533, 0.6692, 0.7524, 0.6692, 0.9339, 0.9921, 0.8205, 0.9921, 0.7402, 0.9962, 0.7402, 0.9962, 0.8224, 0.5092, 0.9132, 0.5663, 0.9158, 0.5693, 0.9203, 0.5108, 0.9176, 0.6007, 0.7533, 0.6007, 0.9305, 0.5946, 0.9339, 0.5946, 0.7524, 0.5663, 0.6467, 0.5663, 0.5794, 0.5693, 0.5757, 0.5693, 0.6446, 0.2623, 0.5748, 0.2644, 0.6399, 0.2607, 0.6399, 0.2586, 0.5732, 0.9921, 0.9008, 0.9921, 0.8205, 0.9962, 0.8224, 0.9962, 0.9047, 0.301, 0.7613, 0.3018, 0.7049, 0.3084, 0.7065, 0.3075, 0.7643, 0.6476, 0.7491, 0.6543, 0.6926, 0.6609, 0.6942, 0.654, 0.752, 0.5663, 0.7813, 0.5663, 0.714, 0.5693, 0.7135, 0.5693, 0.7825, 0.641, 0.6278, 0.6403, 0.5627, 0.6469, 0.5611, 0.6476, 0.6278, 0.9921, 0.9811, 0.9921, 0.9008, 0.9962, 0.9047, 0.9962, 0.9869, 0.4435, 0.9123, 0.5092, 0.9132, 0.5108, 0.9176, 0.4435, 0.9167, 0.6709, 0.6928, 0.6687, 0.7494, 0.6631, 0.7524, 0.6653, 0.6944, 0.3206, 0.714, 0.3206, 0.7813, 0.3176, 0.7825, 0.3176, 0.7135, 0.2644, 0.6399, 0.2623, 0.7049, 0.2586, 0.7065, 0.2607, 0.6399, 0.7394, 0.7542, 0.8555, 0.749, 0.858, 0.8055, 0.7394, 0.8082, 0.3018, 0.7049, 0.3021, 0.6399, 0.3086, 0.6399, 0.3084, 0.7065, 0.9213, 0.5003, 0.9213, 0.4179, 0.9245, 0.4217, 0.9245, 0.5061, 0.2912, 0.7558, 0.2912, 0.8015, 0.2847, 0.8006, 0.2847, 0.7537, 0.6403, 0.6928, 0.641, 0.6278, 0.6476, 0.6278, 0.6469, 0.6944, 0.3777, 0.9132, 0.4435, 0.9123, 0.4435, 0.9167, 0.3761, 0.9176, 0.2581, 0.8112, 0.2581, 0.7664, 0.2643, 0.7643, 0.2643, 0.8102, 0.9213, 0.2532, 0.9213, 0.1709, 0.9245, 0.1687, 0.9245, 0.253, 0.2623, 0.7049, 0.2555, 0.7613, 0.2517, 0.7643, 0.2586, 0.7065, 0.7315, 0.503, 0.7315, 0.5685, 0.7283, 0.5639, 0.7283, 0.4968, 0.2915, 0.5183, 0.2915, 0.5723, 0.2847, 0.5708, 0.2847, 0.5154, 0.5663, 0.9158, 0.5663, 0.8486, 0.5693, 0.8514, 0.5693, 0.9203, 0.7315, 0.5685, 0.7315, 0.6351, 0.7283, 0.6322, 0.7283, 0.5639, 0.3021, 0.6399, 0.3018, 0.5748, 0.3084, 0.5732, 0.3086, 0.6399, 0.9734, 0.8012, 0.9734, 0.7472, 0.9777, 0.7444, 0.9777, 0.7997, 0.6381, 0.7494, 0.6403, 0.6928, 0.6469, 0.6944, 0.6447, 0.7524, 0.7315, 0.7022, 0.7315, 0.7697, 0.7283, 0.77, 0.7283, 0.7009, 0.9734, 0.8012, 0.9734, 0.8635, 0.9681, 0.8635, 0.9681, 0.7997, 0.7251, 0.6351, 0.7251, 0.5685, 0.7283, 0.5639, 0.7283, 0.6322, 0.3777, 0.5095, 0.3206, 0.5121, 0.3176, 0.5068, 0.3761, 0.504, 0.3777, 0.5095, 0.3777, 0.5768, 0.3206, 0.5794, 0.3206, 0.5121, 0.3777, 0.5768, 0.3777, 0.644, 0.3206, 0.6467, 0.3206, 0.5794, 0.3777, 0.644, 0.3777, 0.7113, 0.3206, 0.714, 0.3206, 0.6467, 0.3777, 0.7113, 0.3777, 0.7786, 0.3206, 0.7813, 0.3206, 0.714, 0.3777, 0.7786, 0.3777, 0.8459, 0.3206, 0.8486, 0.3206, 0.7813, 0.5092, 0.5095, 0.5092, 0.5768, 0.4435, 0.5759, 0.4435, 0.5086, 0.5092, 0.5768, 0.5092, 0.644, 0.4435, 0.6432, 0.4435, 0.5759, 0.5092, 0.644, 0.5092, 0.7113, 0.4435, 0.7105, 0.4435, 0.6432, 0.5092, 0.7113, 0.5092, 0.7786, 0.4435, 0.7778, 0.4435, 0.7105, 0.5092, 0.7786, 0.5092, 0.8459, 0.4435, 0.845, 0.4435, 0.7778, 0.4435, 0.5086, 0.4435, 0.5759, 0.3777, 0.5768, 0.3777, 0.5095, 0.4435, 0.5759, 0.4435, 0.6432, 0.3777, 0.644, 0.3777, 0.5768, 0.4435, 0.6432, 0.4435, 0.7105, 0.3777, 0.7113, 0.3777, 0.644, 0.4435, 0.7105, 0.4435, 0.7778, 0.3777, 0.7786, 0.3777, 0.7113, 0.4435, 0.7778, 0.4435, 0.845, 0.3777, 0.8459, 0.3777, 0.7786, 0.5663, 0.5121, 0.5663, 0.5794, 0.5092, 0.5768, 0.5092, 0.5095, 0.5663, 0.5794, 0.5663, 0.6467, 0.5092, 0.644, 0.5092, 0.5768, 0.5663, 0.6467, 0.5663, 0.714, 0.5092, 0.7113, 0.5092, 0.644, 0.5663, 0.714, 0.5663, 0.7813, 0.5092, 0.7786, 0.5092, 0.7113, 0.5663, 0.7813, 0.5663, 0.8486, 0.5092, 0.8459, 0.5092, 0.7786, 0.8641, 0.0006689, 0.8641, 0.08242, 0.7983, 0.08176, 0.7983, 1.221e-08, 0.8641, 0.08242, 0.8641, 0.1646, 0.7983, 0.1639, 0.7983, 0.08176, 0.8641, 0.1646, 0.8641, 0.2469, 0.7983, 0.2462, 0.7983, 0.1639, 0.8641, 0.2469, 0.8641, 0.3293, 0.7983, 0.3286, 0.7983, 0.2462, 0.8641, 0.3293, 0.8641, 0.4118, 0.7983, 0.4111, 0.7983, 0.3286, 0.7983, 1.221e-08, 0.7983, 0.08176, 0.7325, 0.08242, 0.7325, 0.0006689, 0.7983, 0.08176, 0.7983, 0.1639, 0.7325, 0.1646, 0.7325, 0.08242, 0.7983, 0.1639, 0.7983, 0.2462, 0.7325, 0.2469, 0.7325, 0.1646, 0.7983, 0.2462, 0.7983, 0.3286, 0.7325, 0.3293, 0.7325, 0.2469, 0.7983, 0.3286, 0.7983, 0.4111, 0.7325, 0.4118, 0.7325, 0.3293, 0.6753, 0.4968, 0.7206, 0.4968, 0.7237, 0.5807, 0.6753, 0.5807, 0.6753, 0.5807, 0.7237, 0.5807, 0.7248, 0.6646, 0.6753, 0.6646, 0.6753, 0.6646, 0.7248, 0.6646, 0.7251, 0.7484, 0.6753, 0.7484, 0.6753, 0.7484, 0.7251, 0.7484, 0.7248, 0.8323, 0.6753, 0.8323, 0.6753, 0.8323, 0.7248, 0.8323, 0.7237, 0.9161, 0.6753, 0.9161, 0.9213, 0.002788, 0.9213, 0.08455, 0.8641, 0.08242, 0.8641, 0.0006689, 0.9213, 0.08455, 0.9213, 0.1667, 0.8641, 0.1646, 0.8641, 0.08242, 0.9213, 0.1667, 0.9213, 0.249, 0.8641, 0.2469, 0.8641, 0.1646, 0.9213, 0.249, 0.9213, 0.3314, 0.8641, 0.3293, 0.8641, 0.2469, 0.9213, 0.3314, 0.9213, 0.4139, 0.8641, 0.4118, 0.8641, 0.3293, 0.9337, 2.156e-08, 0.979, 2.352e-08, 0.9821, 0.08386, 0.9337, 0.08386, 0.9337, 0.08386, 0.9821, 0.08386, 0.9832, 0.1677, 0.9337, 0.1677, 0.9337, 0.1677, 0.9832, 0.1677, 0.9835, 0.2516, 0.9337, 0.2516, 0.9337, 0.2516, 0.9835, 0.2516, 0.9832, 0.3354, 0.9337, 0.3354, 0.9337, 0.3354, 0.9832, 0.3354, 0.9821, 0.4193, 0.9337, 0.4193, 0.7325, 0.0006689, 0.7325, 0.08242, 0.6753, 0.08455, 0.6753, 0.002788, 0.7325, 0.08242, 0.7325, 0.1646, 0.6753, 0.1667, 0.6753, 0.08455, 0.7325, 0.1646, 0.7325, 0.2469, 0.6753, 0.249, 0.6753, 0.1667, 0.7325, 0.2469, 0.7325, 0.3293, 0.6753, 0.3314, 0.6753, 0.249, 0.7325, 0.3293, 0.7325, 0.4118, 0.6753, 0.4139, 0.6753, 0.3314, 0.9681, 0.8635, 0.9681, 0.9258, 0.961, 0.9273, 0.961, 0.8635, 0.9307, 0.006459, 0.9307, 0.08822, 0.9277, 0.08375, 0.9277, 1.221e-08, 0.3147, 0.5184, 0.3156, 0.5748, 0.3095, 0.5732, 0.3086, 0.5154, 0.9734, 0.8635, 0.9734, 0.9258, 0.9681, 0.9273, 0.9681, 0.8635, 0.7251, 0.7697, 0.7251, 0.7022, 0.7283, 0.7009, 0.7283, 0.77, 0.4435, 0.5086, 0.3777, 0.5095, 0.3761, 0.504, 0.4435, 0.5032, 0.9307, 0.08822, 0.9307, 0.1704, 0.9277, 0.1679, 0.9277, 0.08375, 0.3156, 0.5748, 0.3159, 0.6399, 0.3098, 0.6399, 0.3095, 0.5732, 0.9681, 0.8012, 0.9681, 0.8635, 0.961, 0.8635, 0.961, 0.7997, 0.7251, 0.7022, 0.7251, 0.6351, 0.7283, 0.6322, 0.7283, 0.7009, 0.9734, 0.9258, 0.9734, 0.9798, 0.9681, 0.9826, 0.9681, 0.9273, 0.7251, 0.9067, 0.7251, 0.8376, 0.7283, 0.8396, 0.7283, 0.9104, 0.5092, 0.5095, 0.4435, 0.5086, 0.4435, 0.5032, 0.5108, 0.504, 0.7315, 0.6366, 0.7315, 0.5694, 0.7347, 0.5658, 0.7347, 0.6347, 0.9307, 0.2526, 0.9307, 0.1704, 0.9337, 0.1679, 0.9337, 0.2522, 0.7315, 0.7039, 0.7315, 0.6366, 0.7347, 0.6347, 0.7347, 0.7036, 0.9681, 0.7472, 0.9681, 0.8012, 0.961, 0.7997, 0.961, 0.7444, 0.9307, 0.1704, 0.9307, 0.2526, 0.9277, 0.2522, 0.9277, 0.1679, 0.3159, 0.6399, 0.3156, 0.7049, 0.3095, 0.7065, 0.3098, 0.6399, 0.7315, 0.7712, 0.7315, 0.7039, 0.7347, 0.7036, 0.7347, 0.7725, 0.1916, 0.5005, 0.1916, 0.4181, 0.2487, 0.4189, 0.2487, 0.5012, 0.1916, 0.4181, 0.1916, 0.3358, 0.2487, 0.3366, 0.2487, 0.4189, 0.1916, 0.3358, 0.1916, 0.2535, 0.2487, 0.2542, 0.2487, 0.3366, 0.1916, 0.2535, 0.1916, 0.1711, 0.2487, 0.1719, 0.2487, 0.2542, 0.1916, 0.1711, 0.1916, 0.08877, 0.2487, 0.08954, 0.2487, 0.1719, 0.06006, 0.5005, 0.06006, 0.4181, 0.1258, 0.4179, 0.1258, 0.5002, 0.06006, 0.4181, 0.06006, 0.3358, 0.1258, 0.3356, 0.1258, 0.4179, 0.06006, 0.3358, 0.06006, 0.2535, 0.1258, 0.2532, 0.1258, 0.3356, 0.06006, 0.2535, 0.06006, 0.1711, 0.1258, 0.1709, 0.1258, 0.2532, 0.06006, 0.1711, 0.06006, 0.08877, 0.1258, 0.08853, 0.1258, 0.1709, 0.1258, 0.5002, 0.1258, 0.4179, 0.1916, 0.4181, 0.1916, 0.5005, 0.1258, 0.4179, 0.1258, 0.3356, 0.1916, 0.3358, 0.1916, 0.4181, 0.1258, 0.3356, 0.1258, 0.2532, 0.1916, 0.2535, 0.1916, 0.3358, 0.1258, 0.2532, 0.1258, 0.1709, 0.1916, 0.1711, 0.1916, 0.2535, 0.1258, 0.1709, 0.1258, 0.08853, 0.1916, 0.08877, 0.1916, 0.1711, 0.4965, 0.01072, 0.6753, 1.039e-08, 0.6753, 0.08386, 0.4965, 0.091, 0.4965, 0.091, 0.6753, 0.08386, 0.6753, 0.1677, 0.4965, 0.1713, 0.4965, 0.1713, 0.6753, 0.1677, 0.6753, 0.2516, 0.4965, 0.2516, 0.4965, 0.2516, 0.6753, 0.2516, 0.6753, 0.3354, 0.4965, 0.3319, 0.4965, 0.3319, 0.6753, 0.3354, 0.6753, 0.4193, 0.4965, 0.4122, 0.2352, 0.5071, 0.2352, 0.5715, 0.1806, 0.5715, 0.1806, 0.5071, 0.2352, 0.5715, 0.2352, 0.636, 0.1806, 0.636, 0.1806, 0.5715, 0.2352, 0.636, 0.2352, 0.7004, 0.1806, 0.7004, 0.1806, 0.636, 0.2352, 0.7004, 0.2352, 0.7648, 0.1806, 0.7648, 0.1806, 0.7004, 0.2352, 0.7648, 0.2352, 0.8292, 0.1806, 0.8292, 0.1806, 0.7648, 0.05461, 0.5071, 0.05461, 0.5715, 0.0, 0.5715, 0.0, 0.5071, 0.05461, 0.5715, 0.05461, 0.636, 0.0, 0.636, 0.0, 0.5715, 0.05461, 0.636, 0.05461, 0.7004, 0.0, 0.7004, 0.0, 0.636, 0.05461, 0.7004, 0.05461, 0.7648, 0.0, 0.7648, 0.0, 0.7004, 0.05461, 0.7648, 0.05461, 0.8292, 0.0, 0.8292, 0.0, 0.7648, 0.1176, 0.5071, 0.1176, 0.5715, 0.05461, 0.5715, 0.05461, 0.5071, 0.1176, 0.5715, 0.1176, 0.636, 0.05461, 0.636, 0.05461, 0.5715, 0.1176, 0.636, 0.1176, 0.7004, 0.05461, 0.7004, 0.05461, 0.636, 0.1176, 0.7004, 0.1176, 0.7648, 0.05461, 0.7648, 0.05461, 0.7004, 0.1176, 0.7648, 0.1176, 0.8292, 0.05461, 0.8292, 0.05461, 0.7648, 0.1806, 0.5071, 0.1806, 0.5715, 0.1176, 0.5715, 0.1176, 0.5071, 0.1806, 0.5715, 0.1806, 0.636, 0.1176, 0.636, 0.1176, 0.5715, 0.1806, 0.636, 0.1806, 0.7004, 0.1176, 0.7004, 0.1176, 0.636, 0.1806, 0.7004, 0.1806, 0.7648, 0.1176, 0.7648, 0.1176, 0.7004, 0.1806, 0.7648, 0.1806, 0.8292, 0.1176, 0.8292, 0.1176, 0.7648, 0.002994, 0.5012, 0.002994, 0.4189, 0.06006, 0.4181, 0.06006, 0.5005, 0.002994, 0.4189, 0.002994, 0.3366, 0.06006, 0.3358, 0.06006, 0.4181, 0.002994, 0.3366, 0.002994, 0.2542, 0.06006, 0.2535, 0.06006, 0.3358, 0.002994, 0.2542, 0.002994, 0.1719, 0.06006, 0.1711, 0.06006, 0.2535, 0.002994, 0.1719, 0.002994, 0.08954, 0.06006, 0.08877, 0.06006, 0.1711, 0.3176, 0.01072, 0.4965, 1.817e-08, 0.4965, 0.08386, 0.3176, 0.091, 0.3176, 0.091, 0.4965, 0.08386, 0.4965, 0.1677, 0.3176, 0.1713, 0.3176, 0.1713, 0.4965, 0.1677, 0.4965, 0.2516, 0.3176, 0.2516, 0.3176, 0.2516, 0.4965, 0.2516, 0.4965, 0.3354, 0.3176, 0.3319, 0.3176, 0.3319, 0.4965, 0.3354, 0.4965, 0.4193, 0.3176, 0.4122, 0.301, 0.5154, 0.301, 0.4295, 0.3093, 0.4295, 0.3093, 0.5154, 0.301, 0.8118, 0.3103, 0.8192, 0.301, 0.8226, 0.2827, 0.8207, 0.2737, 0.8223, 0.2737, 0.8118, 0.2737, 0.8118, 0.2737, 0.8227, 0.2644, 0.8192, 0.2517, 0.821, 0.2606, 0.8121, 0.2606, 0.8226, 0.7558, 0.4968, 0.7644, 0.4968, 0.7561, 0.5056, 0.2416, 0.8252, 0.2505, 0.8163, 0.2505, 0.8267, 0.7727, 0.5056, 0.7644, 0.4968, 0.773, 0.4968, 0.2737, 0.8328, 0.2737, 0.8223, 0.2827, 0.8312, 0.301, 0.8244, 0.3099, 0.8226, 0.3099, 0.833, 0.2517, 0.833, 0.2517, 0.8226, 0.2606, 0.8244, 0.2644, 0.8321, 0.265, 0.8227, 0.2734, 0.8321, 0.2915, 0.8335, 0.2999, 0.8242, 0.3005, 0.8335, 0.2416, 0.8114, 0.2505, 0.8039, 0.2505, 0.8163, 0.2915, 0.8118, 0.3004, 0.8193, 0.2915, 0.8242, 0.7379, 0.4979, 0.7469, 0.4968, 0.7469, 0.506, 0.7469, 0.4968, 0.7558, 0.4979, 0.7469, 0.506, 0.9729, 0.689, 0.9729, 0.7444, 0.961, 0.7444, 0.961, 0.689, 0.2915, 0.8118, 0.2915, 0.7659, 0.3004, 0.7643, 0.3004, 0.8112, 0.606, 0.6944, 0.6038, 0.7524, 0.5933, 0.7522, 0.5955, 0.6944, 0.6565, 0.7531, 0.6561, 0.9346, 0.6476, 0.9342, 0.6476, 0.752, 0.9921, 0.4112, 0.9921, 0.4935, 0.9835, 0.4935, 0.9835, 0.4112, 0.2654, 0.4295, 0.2622, 0.5154, 0.2517, 0.5154, 0.2548, 0.4295, 0.6245, 0.7521, 0.6245, 0.9342, 0.6159, 0.9342, 0.6155, 0.7527, 0.9818, 0.689, 0.9818, 0.7444, 0.9729, 0.7444, 0.9729, 0.689, 0.5896, 0.6944, 0.578, 0.7524, 0.5693, 0.7522, 0.5809, 0.6944, 0.6335, 0.7527, 0.6331, 0.9342, 0.6245, 0.9342, 0.6245, 0.7521, 0.9921, 0.9047, 0.9921, 0.9869, 0.9835, 0.9869, 0.9835, 0.9047, 0.2806, 0.4295, 0.2774, 0.5154, 0.2668, 0.5154, 0.27, 0.4295, 0.9729, 0.5061, 0.9729, 0.5614, 0.961, 0.5614, 0.961, 0.5061, 0.9729, 0.5614, 0.9729, 0.6252, 0.961, 0.6252, 0.961, 0.5614, 0.9729, 0.6252, 0.9729, 0.689, 0.961, 0.689, 0.961, 0.6252, 0.6038, 0.5032, 0.606, 0.5611, 0.5955, 0.5611, 0.5933, 0.5033, 0.606, 0.5611, 0.6066, 0.6278, 0.5962, 0.6278, 0.5955, 0.5611, 0.6066, 0.6278, 0.606, 0.6944, 0.5955, 0.6944, 0.5962, 0.6278, 0.9818, 0.5061, 0.9818, 0.5614, 0.9729, 0.5614, 0.9729, 0.5061, 0.9818, 0.5614, 0.9818, 0.6252, 0.9729, 0.6252, 0.9729, 0.5614, 0.9818, 0.6252, 0.9818, 0.689, 0.9729, 0.689, 0.9729, 0.6252, 0.578, 0.5032, 0.5896, 0.5611, 0.5809, 0.5611, 0.5693, 0.5033, 0.5896, 0.5611, 0.5933, 0.6278, 0.5845, 0.6278, 0.5809, 0.5611, 0.5933, 0.6278, 0.5896, 0.6944, 0.5809, 0.6944, 0.5845, 0.6278, 0.607, 0.9347, 0.6066, 0.7532, 0.6155, 0.7521, 0.6155, 0.9343, 0.2759, 0.6399, 0.2757, 0.7065, 0.2652, 0.7065, 0.2654, 0.6399, 0.2757, 0.5732, 0.2759, 0.6399, 0.2654, 0.6399, 0.2652, 0.5732, 0.2749, 0.5154, 0.2757, 0.5732, 0.2652, 0.5732, 0.2644, 0.5154, 0.2493, 0.6316, 0.248, 0.6982, 0.2393, 0.6982, 0.2407, 0.6316, 0.248, 0.5649, 0.2493, 0.6316, 0.2407, 0.6316, 0.2393, 0.5649, 0.2438, 0.5071, 0.248, 0.5649, 0.2393, 0.5649, 0.2352, 0.5071, 0.282, 0.0859, 0.282, 1.553e-08, 0.2915, 1.512e-08, 0.2915, 0.0859, 0.248, 0.6982, 0.2438, 0.756, 0.2352, 0.756, 0.2393, 0.6982, 0.2915, 0.0859, 0.2915, 1.512e-08, 0.301, 1.471e-08, 0.301, 0.0859, 0.2757, 0.7065, 0.2749, 0.7643, 0.2644, 0.7643, 0.2652, 0.7065, 0.3099, 0.7659, 0.3099, 0.8118, 0.301, 0.8112, 0.301, 0.7643, 0.2733, 0.7643, 0.2733, 0.8112, 0.2644, 0.8118, 0.2644, 0.7659, 0.2823, 0.7659, 0.2823, 0.8118, 0.2733, 0.8112, 0.2733, 0.7643, 0.6228, 0.6276, 0.6219, 0.6943, 0.6094, 0.6943, 0.6103, 0.6276, 0.6219, 0.561, 0.6228, 0.6276, 0.6103, 0.6276, 0.6094, 0.561, 0.6192, 0.5032, 0.6219, 0.561, 0.6094, 0.561, 0.6066, 0.5032, 0.6381, 0.6276, 0.6367, 0.6943, 0.6275, 0.6943, 0.6289, 0.6276, 0.6367, 0.561, 0.6381, 0.6276, 0.6289, 0.6276, 0.6275, 0.561, 0.632, 0.5032, 0.6367, 0.561, 0.6275, 0.561, 0.6228, 0.5032, 0.3093, 0.0859, 0.3093, 1.435e-08, 0.3176, 1.399e-08, 0.3176, 0.0859, 0.6367, 0.6943, 0.632, 0.7521, 0.6228, 0.7521, 0.6275, 0.6943, 0.301, 0.0859, 0.301, 1.471e-08, 0.3093, 1.435e-08, 0.3093, 0.0859, 0.6219, 0.6943, 0.6192, 0.7521, 0.6066, 0.7521, 0.6094, 0.6943, 0.301, 0.4295, 0.301, 0.3436, 0.3093, 0.3436, 0.3093, 0.4295, 0.301, 0.3436, 0.301, 0.2577, 0.3093, 0.2577, 0.3093, 0.3436, 0.301, 0.2577, 0.301, 0.1718, 0.3093, 0.1718, 0.3093, 0.2577, 0.301, 0.1718, 0.301, 0.0859, 0.3093, 0.0859, 0.3093, 0.1718, 0.3093, 0.5154, 0.3093, 0.4295, 0.3176, 0.4295, 0.3176, 0.5154, 0.3093, 0.4295, 0.3093, 0.3436, 0.3176, 0.3436, 0.3176, 0.4295, 0.3093, 0.3436, 0.3093, 0.2577, 0.3176, 0.2577, 0.3176, 0.3436, 0.3093, 0.2577, 0.3093, 0.1718, 0.3176, 0.1718, 0.3176, 0.2577, 0.3093, 0.1718, 0.3093, 0.0859, 0.3176, 0.0859, 0.3176, 0.1718, 0.2774, 2.421e-08, 0.2806, 0.0859, 0.27, 0.0859, 0.2668, 2.375e-08, 0.2806, 0.0859, 0.2817, 0.1718, 0.2711, 0.1718, 0.27, 0.0859, 0.2817, 0.1718, 0.282, 0.2577, 0.2714, 0.2577, 0.2711, 0.1718, 0.282, 0.2577, 0.2817, 0.3436, 0.2711, 0.3436, 0.2714, 0.2577, 0.2817, 0.3436, 0.2806, 0.4295, 0.27, 0.4295, 0.2711, 0.3436, 0.2622, 2.355e-08, 0.2654, 0.0859, 0.2548, 0.0859, 0.2517, 2.309e-08, 0.2654, 0.0859, 0.2665, 0.1718, 0.2559, 0.1718, 0.2548, 0.0859, 0.2665, 0.1718, 0.2668, 0.2577, 0.2562, 0.2577, 0.2559, 0.1718, 0.2668, 0.2577, 0.2665, 0.3436, 0.2559, 0.3436, 0.2562, 0.2577, 0.2665, 0.3436, 0.2654, 0.4295, 0.2548, 0.4295, 0.2559, 0.3436, 0.2915, 0.5154, 0.2915, 0.4295, 0.301, 0.4295, 0.301, 0.5154, 0.2915, 0.4295, 0.2915, 0.3436, 0.301, 0.3436, 0.301, 0.4295, 0.2915, 0.3436, 0.2915, 0.2577, 0.301, 0.2577, 0.301, 0.3436, 0.2915, 0.2577, 0.2915, 0.1718, 0.301, 0.1718, 0.301, 0.2577, 0.2915, 0.1718, 0.2915, 0.0859, 0.301, 0.0859, 0.301, 0.1718, 0.282, 0.5154, 0.282, 0.4295, 0.2915, 0.4295, 0.2915, 0.5154, 0.282, 0.4295, 0.282, 0.3436, 0.2915, 0.3436, 0.2915, 0.4295, 0.282, 0.3436, 0.282, 0.2577, 0.2915, 0.2577, 0.2915, 0.3436, 0.282, 0.2577, 0.282, 0.1718, 0.2915, 0.1718, 0.2915, 0.2577, 0.282, 0.1718, 0.282, 0.0859, 0.2915, 0.0859, 0.2915, 0.1718, 0.9921, 0.4935, 0.9921, 0.5757, 0.9835, 0.5757, 0.9835, 0.4935, 0.9921, 0.5757, 0.9921, 0.6579, 0.9835, 0.6579, 0.9835, 0.5757, 0.9921, 0.6579, 0.9921, 0.7402, 0.9835, 0.7402, 0.9835, 0.6579, 0.9921, 0.7402, 0.9921, 0.8224, 0.9835, 0.8224, 0.9835, 0.7402, 0.9921, 0.8224, 0.9921, 0.9047, 0.9835, 0.9047, 0.9835, 0.8224, 0.9921, 3.403e-10, 0.9921, 0.08224, 0.9835, 0.08224, 0.9835, 7.14e-10, 0.9921, 0.08224, 0.9921, 0.1645, 0.9835, 0.1645, 0.9835, 0.08224, 0.9921, 0.1645, 0.9921, 0.2467, 0.9835, 0.2467, 0.9835, 0.1645, 0.9921, 0.2467, 0.9921, 0.329, 0.9835, 0.329, 0.9835, 0.2467, 0.9921, 0.329, 0.9921, 0.4112, 0.9835, 0.4112, 0.9835, 0.329, 0.9307, 0.335, 0.9307, 0.4176, 0.9277, 0.4211, 0.9277, 0.3366, 0.582, 0.931, 0.582, 0.7533, 0.5884, 0.7524, 0.5884, 0.9344, 0.9962, 0.327, 0.9962, 0.2467, 1.0, 0.2467, 1.0, 0.329, 0.3206, 0.5121, 0.3206, 0.5794, 0.3176, 0.5757, 0.3176, 0.5068, 0.9921, 0.08616, 0.9921, 0.00587, 0.9962, 1.645e-10, 0.9962, 0.08224, 0.9962, 0.2467, 0.9962, 0.1664, 1.0, 0.1645, 1.0, 0.2467, 0.1916, 0.006428, 0.1258, 0.006185, 0.1258, 1.221e-08, 0.1932, 0.0002483, 0.7315, 0.6351, 0.7315, 0.7022, 0.7283, 0.7009, 0.7283, 0.6322, 0.9962, 0.08616, 0.9962, 0.00587, 1.0, 0.0, 1.0, 0.08224, 0.9962, 0.1664, 0.9962, 0.08616, 1.0, 0.08224, 1.0, 0.1645, 0.2995, 0.6399, 0.2988, 0.7049, 0.294, 0.7065, 0.2948, 0.6399, 0.7315, 0.7697, 0.7315, 0.8376, 0.7283, 0.8396, 0.7283, 0.77, 0.9307, 0.4176, 0.9307, 0.5005, 0.9277, 0.5061, 0.9277, 0.4211, 0.002994, 0.007194, 0.002994, 0.08954, 0.0, 0.08538, 0.0, 0.001033, 0.2487, 0.007194, 0.1916, 0.006428, 0.1932, 0.0002483, 0.2517, 0.001033, 0.9277, 0.08855, 0.9277, 0.1709, 0.9245, 0.1687, 0.9245, 0.08435, 0.7315, 0.8376, 0.7315, 0.9067, 0.7283, 0.9104, 0.7283, 0.8396, 0.002994, 0.08954, 0.002994, 0.1719, 0.0, 0.1697, 0.0, 0.08538, 0.2988, 0.7049, 0.2963, 0.7613, 0.2915, 0.7643, 0.294, 0.7065, 0.9277, 0.3356, 0.9277, 0.4179, 0.9245, 0.4217, 0.9245, 0.3374, 0.9734, 0.9798, 0.9734, 0.9258, 0.9777, 0.9273, 0.9777, 0.9826, 0.002994, 0.1719, 0.002994, 0.2542, 0.0, 0.2541, 0.0, 0.1697, 0.002994, 0.4189, 0.002994, 0.5012, 0.0, 0.5071, 0.0, 0.4228, 0.9277, 0.006204, 0.9277, 0.08855, 0.9245, 0.08435, 0.9245, 1.221e-08, 0.002994, 0.2542, 0.002994, 0.3366, 0.0, 0.3384, 0.0, 0.2541, 0.7379, 0.8385, 0.7379, 0.9058, 0.7347, 0.9104, 0.7347, 0.8415, 0.9277, 0.2532, 0.9277, 0.3356, 0.9245, 0.3374, 0.9245, 0.253, 0.2915, 0.6968, 0.2915, 0.7508, 0.2847, 0.7537, 0.2847, 0.6984, 0.002994, 0.3366, 0.002994, 0.4189, 0.0, 0.4228, 0.0, 0.3384, 0.06006, 0.006428, 0.002994, 0.007194, 0.0, 0.001033, 0.05845, 0.0002483, 0.9277, 0.1709, 0.9277, 0.2532, 0.9245, 0.253, 0.9245, 0.1687, 0.9734, 0.9258, 0.9734, 0.8635, 0.9777, 0.8635, 0.9777, 0.9273, 0.7379, 0.5021, 0.7379, 0.5694, 0.7347, 0.5658, 0.7347, 0.4968, 0.2963, 0.5184, 0.2988, 0.5748, 0.294, 0.5732, 0.2915, 0.5154, 0.7251, 0.8376, 0.7251, 0.7697, 0.7283, 0.77, 0.7283, 0.8396, 0.7379, 0.5694, 0.7379, 0.6366, 0.7347, 0.6347, 0.7347, 0.5658, 0.2487, 0.08954, 0.2487, 0.007194, 0.2517, 0.001033, 0.2517, 0.08538, 0.2915, 0.6346, 0.2915, 0.6968, 0.2847, 0.6984, 0.2847, 0.6346, 0.7379, 0.6366, 0.7379, 0.7039, 0.7347, 0.7036, 0.7347, 0.6347, 0.7315, 0.5694, 0.7315, 0.5021, 0.7347, 0.4968, 0.7347, 0.5658, 0.9734, 0.8635, 0.9734, 0.8012, 0.9777, 0.7997, 0.9777, 0.8635, 0.7379, 0.7039, 0.7379, 0.7712, 0.7347, 0.7725, 0.7347, 0.7036, 0.1916, 0.5005, 0.2487, 0.5012, 0.2517, 0.5071, 0.1932, 0.5063, 0.2915, 0.5723, 0.2915, 0.6346, 0.2847, 0.6346, 0.2847, 0.5708, 0.7379, 0.7712, 0.7379, 0.8385, 0.7347, 0.8415, 0.7347, 0.7725, 0.2759, 0.7613, 0.2784, 0.7049, 0.2839, 0.7065, 0.2814, 0.7643, 0.3206, 0.7813, 0.3206, 0.8486, 0.3176, 0.8514, 0.3176, 0.7825, 0.6687, 0.5061, 0.6709, 0.5627, 0.6653, 0.5611, 0.6631, 0.5032, 0.2487, 0.5012, 0.2487, 0.4189, 0.2517, 0.4228, 0.2517, 0.5071, 0.3161, 0.7664, 0.3161, 0.8112, 0.3099, 0.8102, 0.3099, 0.7643, 0.3206, 0.6467, 0.3206, 0.714, 0.3176, 0.7135, 0.3176, 0.6446, 0.2487, 0.4189, 0.2487, 0.3366, 0.2517, 0.3384, 0.2517, 0.4228, 0.2416, 0.8039, 0.2416, 0.7581, 0.248, 0.756, 0.248, 0.8029, 0.3206, 0.5794, 0.3206, 0.6467, 0.3176, 0.6446, 0.3176, 0.5757, 0.6543, 0.5625, 0.6476, 0.5061, 0.654, 0.5032, 0.6609, 0.561, 0.2487, 0.3366, 0.2487, 0.2542, 0.2517, 0.2541, 0.2517, 0.3384, 0.2416, 0.7581, 0.2416, 0.8039, 0.2352, 0.8029, 0.2352, 0.756, 0.6709, 0.5627, 0.6715, 0.6278, 0.666, 0.6278, 0.6653, 0.5611, 0.2487, 0.2542, 0.2487, 0.1719, 0.2517, 0.1697, 0.2517, 0.2541, 0.2847, 0.8484, 0.2847, 0.8036, 0.2909, 0.8015, 0.2909, 0.8474, 0.5663, 0.714, 0.5663, 0.6467, 0.5693, 0.6446, 0.5693, 0.7135, 0.2487, 0.1719, 0.2487, 0.08954, 0.2517, 0.08538, 0.2517, 0.1697, 0.2414, 0.806, 0.2414, 0.8508, 0.2352, 0.8498, 0.2352, 0.8039, 0.5663, 0.8486, 0.5663, 0.7813, 0.5693, 0.7825, 0.5693, 0.8514, 0.6564, 0.6276, 0.6543, 0.5625, 0.6609, 0.561, 0.6631, 0.6276, 0.7315, 0.9058, 0.7315, 0.8385, 0.7347, 0.8415, 0.7347, 0.9104, 0.2517, 0.8121, 0.2517, 0.7664, 0.2581, 0.7643, 0.2581, 0.8112, 0.9307, 0.5005, 0.9307, 0.4176, 0.9337, 0.4211, 0.9337, 0.5061, 0.6715, 0.6278, 0.6709, 0.6928, 0.6653, 0.6944, 0.666, 0.6278, 0.7315, 0.8385, 0.7315, 0.7712, 0.7347, 0.7725, 0.7347, 0.8415, 0.9307, 0.4176, 0.9307, 0.335, 0.9337, 0.3366, 0.9337, 0.4211, 0.6543, 0.6926, 0.6564, 0.6276, 0.6631, 0.6276, 0.6609, 0.6942])
me_cube_002.materials.append(mat_wood)
me_cube_002.materials.append(mat_material_001)
me_cube_002.update()

# ---- objects
ob_cube = bpy.data.objects.new('Cube', me_cube_002)

# ---- transforms, parenting, visibility, modifiers, constraints
ob_cube.location = (0.0, 0.0, 0.0)

# ---- collection membership
col_collection.objects.link(ob_cube)

# ---- scene / render settings (as saved in the file)
scene.frame_start = 1; scene.frame_end = 250; scene.frame_set(1)
scene.render.engine = 'BLENDER_EEVEE_NEXT'
scene.cycles.sampling_pattern = 'TABULATED_SOBOL'
bpy.context.view_layer.update()

# ---- added for rendering (the .blend has no active camera and no usable light): camera, sun
cam_auto = bpy.data.cameras.new('AutoCamera')
cam_auto.lens = 50.0
cam_auto.sensor_width = 36.0
cam_auto.clip_end = 1000.0
ob_auto_camera = bpy.data.objects.new('AutoCamera', cam_auto)
scene.collection.objects.link(ob_auto_camera)
ob_auto_camera.location = (4.68918, -5.62702, 3.80571)
ob_auto_camera.rotation_euler = (1.09748, -7.21219e-08, 0.694738)
scene.camera = ob_auto_camera
light_auto_sun = bpy.data.lights.new('AutoSun', 'SUN')
light_auto_sun.energy = 3.0
light_auto_sun.angle = 0.0523599
ob_auto_sun = bpy.data.objects.new('AutoSun', light_auto_sun)
scene.collection.objects.link(ob_auto_sun)
ob_auto_sun.rotation_euler = (0.872665, 0.174533, 0.523599)
bpy.context.view_layer.update()
